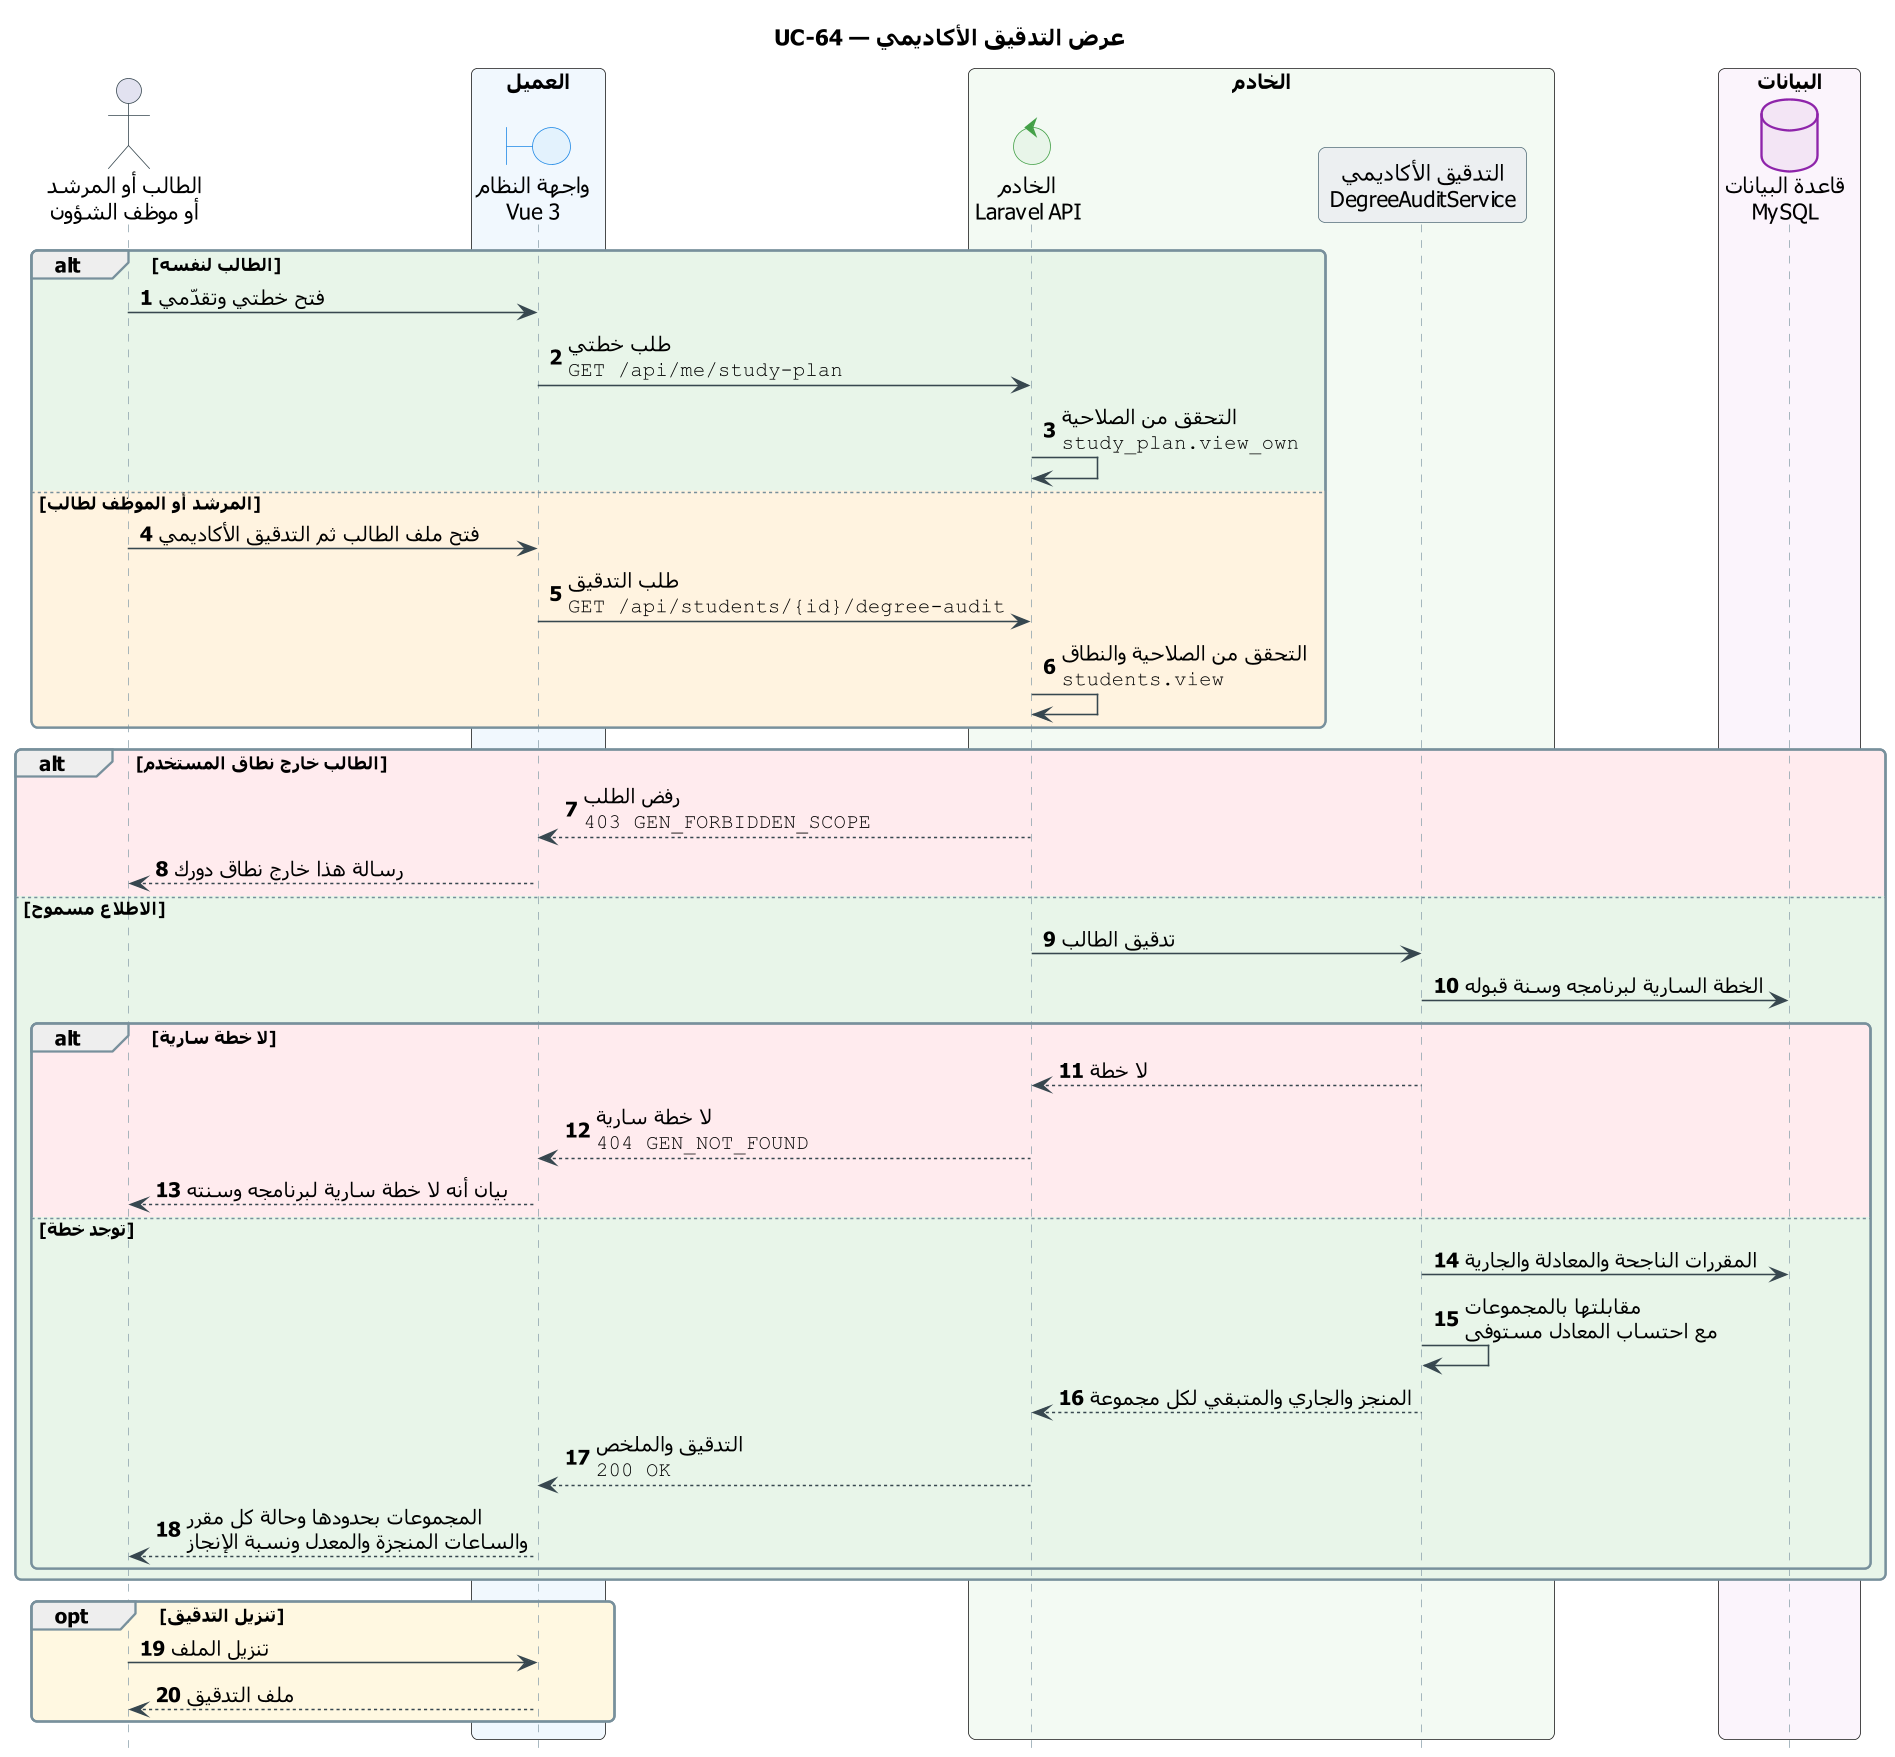

The diagram above was rendered by PlantUML. Its source (embedded in the PNG):
@startuml UC-64_degree_audit
skinparam dpi 150
' ===== النمط الموحّد (انسخه مع المخطط) =====
skinparam defaultFontName Tahoma
skinparam shadowing false
skinparam roundcorner 8
skinparam ParticipantPadding 14
skinparam BoxPadding 10
skinparam NoteBackgroundColor #FFF8E1
skinparam NoteBorderColor #FFB300
skinparam ParticipantBackgroundColor #ECEFF1
skinparam ParticipantBorderColor #546E7A
skinparam ActorBorderColor #37474F
skinparam BoundaryBackgroundColor #E3F2FD
skinparam BoundaryBorderColor #1E88E5
skinparam ControlBackgroundColor #E8F5E9
skinparam ControlBorderColor #43A047
skinparam DatabaseBackgroundColor #F3E5F5
skinparam DatabaseBorderColor #8E24AA
skinparam sequence {
  ArrowColor #37474F
  LifeLineBorderColor #90A4AE
  GroupBorderColor #78909C
  DividerBackgroundColor #E3F2FD
  DividerBorderColor #78909C
  ReferenceBackgroundColor #FFF8E1
  ReferenceBorderColor #546E7A
}
hide footbox
autonumber
' ===== المخطط =====
title UC-64 — عرض التدقيق الأكاديمي

actor "الطالب أو المرشد\nأو موظف الشؤون" as U
box "العميل" #F1F8FE
  boundary "واجهة النظام\nVue 3" as UI
end box
box "الخادم" #F3FAF3
  control "الخادم\nLaravel API" as API
  participant "التدقيق الأكاديمي\nDegreeAuditService" as AUD
end box
box "البيانات" #FBF4FC
  database "قاعدة البيانات\nMySQL" as DB
end box

alt #E8F5E9 الطالب لنفسه
  U -> UI : فتح خطتي وتقدّمي
  UI -> API : طلب خطتي\n""GET /api/me/study-plan""
  API -> API : التحقق من الصلاحية\n""study_plan.view_own""
else #FFF3E0 المرشد أو الموظف لطالب
  U -> UI : فتح ملف الطالب ثم التدقيق الأكاديمي
  UI -> API : طلب التدقيق\n""GET /api/students/{id}/degree-audit""
  API -> API : التحقق من الصلاحية والنطاق\n""students.view""
end
alt #FFEBEE الطالب خارج نطاق المستخدم
  API --> UI : رفض الطلب\n""403 GEN_FORBIDDEN_SCOPE""
  UI --> U : رسالة هذا خارج نطاق دورك
else #E8F5E9 الاطلاع مسموح
  API -> AUD : تدقيق الطالب
  AUD -> DB : الخطة السارية لبرنامجه وسنة قبوله
  alt #FFEBEE لا خطة سارية
    AUD --> API : لا خطة
    API --> UI : لا خطة سارية\n""404 GEN_NOT_FOUND""
    UI --> U : بيان أنه لا خطة سارية لبرنامجه وسنته
  else #E8F5E9 توجد خطة
    AUD -> DB : المقررات الناجحة والمعادلة والجارية
    AUD -> AUD : مقابلتها بالمجموعات\nمع احتساب المعادل مستوفى
    AUD --> API : المنجز والجاري والمتبقي لكل مجموعة
    API --> UI : التدقيق والملخص\n""200 OK""
    UI --> U : المجموعات بحدودها وحالة كل مقرر\nوالساعات المنجزة والمعدل ونسبة الإنجاز
  end
end
opt #FFF8E1 تنزيل التدقيق
  U -> UI : تنزيل الملف
  UI --> U : ملف التدقيق
end
@enduml